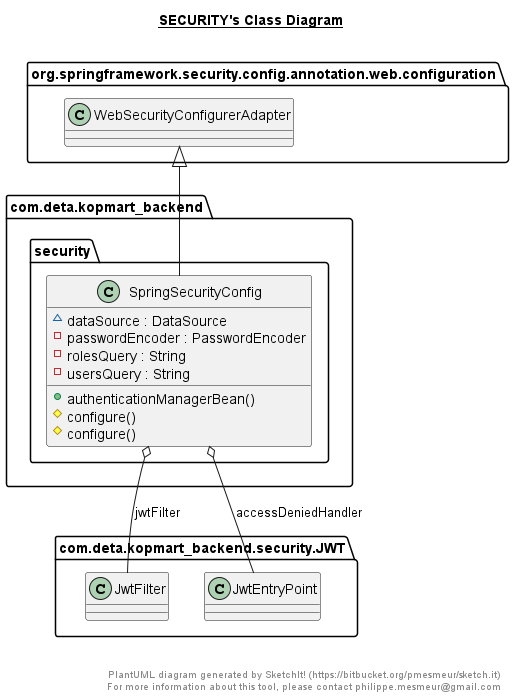

The diagram above was rendered by PlantUML. Its source (embedded in the PNG):
@startuml

title __SECURITY's Class Diagram__\n

  namespace com.deta.kopmart_backend {
    namespace security {
      class com.deta.kopmart_backend.security.SpringSecurityConfig {
          ~ dataSource : DataSource
          - passwordEncoder : PasswordEncoder
          - rolesQuery : String
          - usersQuery : String
          + authenticationManagerBean()
          # configure()
          # configure()
      }
    }
  }
  

  com.deta.kopmart_backend.security.SpringSecurityConfig -up-|> org.springframework.security.config.annotation.web.configuration.WebSecurityConfigurerAdapter
  com.deta.kopmart_backend.security.SpringSecurityConfig o-- com.deta.kopmart_backend.security.JWT.JwtFilter : jwtFilter
  com.deta.kopmart_backend.security.SpringSecurityConfig o-- com.deta.kopmart_backend.security.JWT.JwtEntryPoint : accessDeniedHandler


right footer


PlantUML diagram generated by SketchIt! (https://bitbucket.org/pmesmeur/sketch.it)
For more information about this tool, please contact philippe.mesmeur@gmail.com
endfooter

@enduml